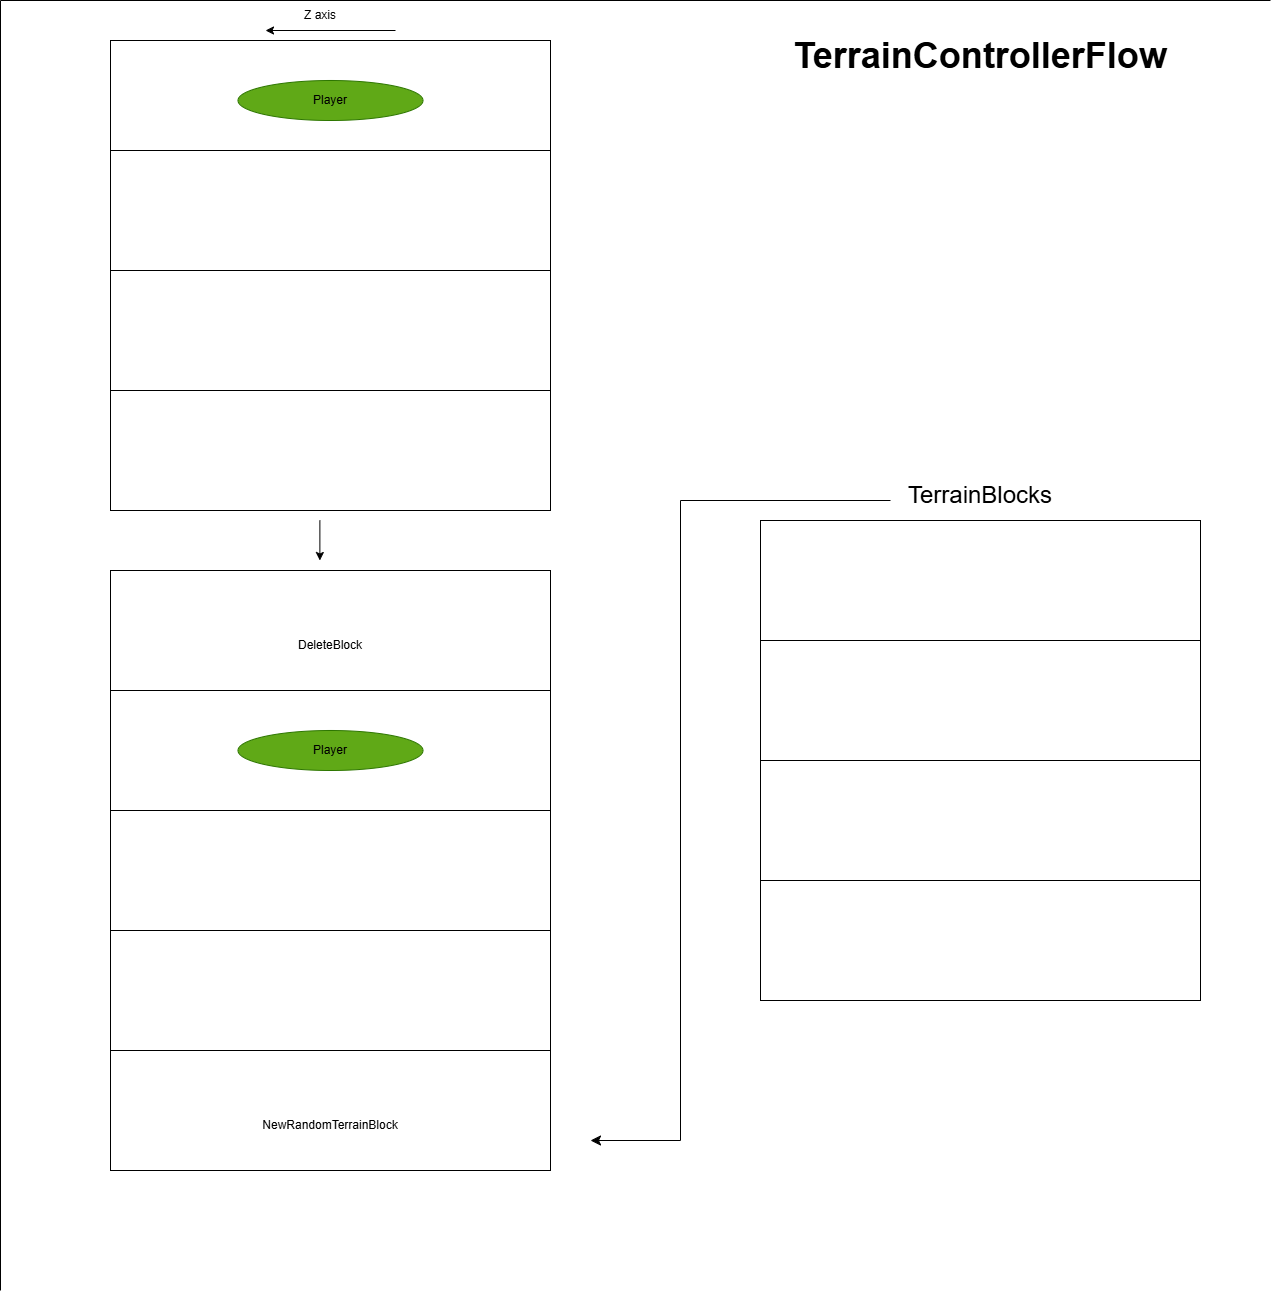

The diagram above was exported from draw.io. Its source (the exported page's mxGraphModel, read from the mxfile embedded in the PNG):
<mxGraphModel dx="3182" dy="1697" grid="1" gridSize="10" guides="1" tooltips="1" connect="1" arrows="1" fold="1" page="1" pageScale="1" pageWidth="850" pageHeight="1100" background="#FFFFFF" math="0" shadow="0" adaptiveColors="none">
  <root>
    <mxCell id="0" />
    <mxCell id="1" parent="0" />
    <mxCell id="H04mMJeiVmeCcK5rlvf4-1" value="" style="rounded=0;whiteSpace=wrap;html=1;" vertex="1" parent="1">
      <mxGeometry x="110" y="40" width="440" height="120" as="geometry" />
    </mxCell>
    <mxCell id="H04mMJeiVmeCcK5rlvf4-7" value="" style="ellipse;whiteSpace=wrap;html=1;fillColor=#60a917;fontColor=#ffffff;strokeColor=#2D7600;rounded=0;" vertex="1" parent="1">
      <mxGeometry x="237.5" y="80" width="185" height="40" as="geometry" />
    </mxCell>
    <mxCell id="H04mMJeiVmeCcK5rlvf4-10" value="Player" style="text;html=1;align=center;verticalAlign=middle;whiteSpace=wrap;rounded=0;" vertex="1" parent="1">
      <mxGeometry x="300" y="85" width="60" height="30" as="geometry" />
    </mxCell>
    <mxCell id="H04mMJeiVmeCcK5rlvf4-11" value="" style="rounded=0;whiteSpace=wrap;html=1;" vertex="1" parent="1">
      <mxGeometry x="110" y="150" width="440" height="120" as="geometry" />
    </mxCell>
    <mxCell id="H04mMJeiVmeCcK5rlvf4-12" value="" style="rounded=0;whiteSpace=wrap;html=1;" vertex="1" parent="1">
      <mxGeometry x="110" y="270" width="440" height="120" as="geometry" />
    </mxCell>
    <mxCell id="H04mMJeiVmeCcK5rlvf4-13" value="Z axis" style="text;html=1;align=center;verticalAlign=middle;whiteSpace=wrap;rounded=0;" vertex="1" parent="1">
      <mxGeometry x="290" width="60" height="30" as="geometry" />
    </mxCell>
    <mxCell id="H04mMJeiVmeCcK5rlvf4-14" value="" style="endArrow=classic;html=1;rounded=0;" edge="1" parent="1">
      <mxGeometry width="50" height="50" relative="1" as="geometry">
        <mxPoint x="395" y="30" as="sourcePoint" />
        <mxPoint x="265" y="30" as="targetPoint" />
      </mxGeometry>
    </mxCell>
    <mxCell id="H04mMJeiVmeCcK5rlvf4-15" value="&lt;font style=&quot;font-size: 36px;&quot;&gt;&lt;b&gt;TerrainControllerFlow&lt;/b&gt;&lt;/font&gt;" style="text;html=1;align=center;verticalAlign=middle;whiteSpace=wrap;rounded=0;" vertex="1" parent="1">
      <mxGeometry x="950" y="40" width="60" height="30" as="geometry" />
    </mxCell>
    <mxCell id="H04mMJeiVmeCcK5rlvf4-16" value="" style="rounded=0;whiteSpace=wrap;html=1;" vertex="1" parent="1">
      <mxGeometry x="110" y="390" width="440" height="120" as="geometry" />
    </mxCell>
    <mxCell id="H04mMJeiVmeCcK5rlvf4-18" value="" style="rounded=0;whiteSpace=wrap;html=1;" vertex="1" parent="1">
      <mxGeometry x="760" y="520" width="440" height="120" as="geometry" />
    </mxCell>
    <mxCell id="H04mMJeiVmeCcK5rlvf4-19" value="" style="rounded=0;whiteSpace=wrap;html=1;" vertex="1" parent="1">
      <mxGeometry x="110" y="570" width="440" height="120" as="geometry" />
    </mxCell>
    <mxCell id="H04mMJeiVmeCcK5rlvf4-20" value="" style="rounded=0;whiteSpace=wrap;html=1;" vertex="1" parent="1">
      <mxGeometry x="110" y="690" width="440" height="120" as="geometry" />
    </mxCell>
    <mxCell id="H04mMJeiVmeCcK5rlvf4-21" value="" style="rounded=0;whiteSpace=wrap;html=1;" vertex="1" parent="1">
      <mxGeometry x="110" y="810" width="440" height="120" as="geometry" />
    </mxCell>
    <mxCell id="H04mMJeiVmeCcK5rlvf4-22" value="" style="rounded=0;whiteSpace=wrap;html=1;" vertex="1" parent="1">
      <mxGeometry x="110" y="930" width="440" height="120" as="geometry" />
    </mxCell>
    <mxCell id="H04mMJeiVmeCcK5rlvf4-23" value="" style="ellipse;whiteSpace=wrap;html=1;fillColor=#60a917;fontColor=#ffffff;strokeColor=#2D7600;rounded=0;" vertex="1" parent="1">
      <mxGeometry x="237.5" y="730" width="185" height="40" as="geometry" />
    </mxCell>
    <mxCell id="H04mMJeiVmeCcK5rlvf4-24" value="Player" style="text;html=1;align=center;verticalAlign=middle;whiteSpace=wrap;rounded=0;" vertex="1" parent="1">
      <mxGeometry x="280" y="735" width="100" height="30" as="geometry" />
    </mxCell>
    <mxCell id="H04mMJeiVmeCcK5rlvf4-25" value="" style="rounded=0;whiteSpace=wrap;html=1;" vertex="1" parent="1">
      <mxGeometry x="760" y="640" width="440" height="120" as="geometry" />
    </mxCell>
    <mxCell id="H04mMJeiVmeCcK5rlvf4-26" value="" style="rounded=0;whiteSpace=wrap;html=1;" vertex="1" parent="1">
      <mxGeometry x="760" y="760" width="440" height="120" as="geometry" />
    </mxCell>
    <mxCell id="H04mMJeiVmeCcK5rlvf4-27" value="" style="rounded=0;whiteSpace=wrap;html=1;" vertex="1" parent="1">
      <mxGeometry x="760" y="880" width="440" height="120" as="geometry" />
    </mxCell>
    <mxCell id="H04mMJeiVmeCcK5rlvf4-28" value="&lt;font style=&quot;font-size: 24px;&quot;&gt;TerrainBlocks&lt;/font&gt;" style="text;html=1;align=center;verticalAlign=middle;whiteSpace=wrap;rounded=0;" vertex="1" parent="1">
      <mxGeometry x="950" y="480" width="60" height="30" as="geometry" />
    </mxCell>
    <mxCell id="H04mMJeiVmeCcK5rlvf4-29" value="" style="rounded=0;whiteSpace=wrap;html=1;" vertex="1" parent="1">
      <mxGeometry x="110" y="1050" width="440" height="120" as="geometry" />
    </mxCell>
    <mxCell id="H04mMJeiVmeCcK5rlvf4-30" value="DeleteBlock" style="text;html=1;align=center;verticalAlign=middle;whiteSpace=wrap;rounded=0;" vertex="1" parent="1">
      <mxGeometry x="300" y="630" width="60" height="30" as="geometry" />
    </mxCell>
    <mxCell id="H04mMJeiVmeCcK5rlvf4-31" value="NewRandomTerrainBlock" style="text;html=1;align=center;verticalAlign=middle;whiteSpace=wrap;rounded=0;" vertex="1" parent="1">
      <mxGeometry x="300" y="1110" width="60" height="30" as="geometry" />
    </mxCell>
    <mxCell id="H04mMJeiVmeCcK5rlvf4-32" value="" style="endArrow=classic;html=1;rounded=0;" edge="1" parent="1">
      <mxGeometry width="50" height="50" relative="1" as="geometry">
        <mxPoint x="319.38" y="520" as="sourcePoint" />
        <mxPoint x="319.38" y="560" as="targetPoint" />
      </mxGeometry>
    </mxCell>
    <mxCell id="H04mMJeiVmeCcK5rlvf4-35" value="" style="edgeStyle=elbowEdgeStyle;elbow=horizontal;endArrow=classic;html=1;curved=0;rounded=0;endSize=8;startSize=8;" edge="1" parent="1">
      <mxGeometry width="50" height="50" relative="1" as="geometry">
        <mxPoint x="890" y="500" as="sourcePoint" />
        <mxPoint x="590" y="1140" as="targetPoint" />
        <Array as="points">
          <mxPoint x="680" y="810" />
        </Array>
      </mxGeometry>
    </mxCell>
    <mxCell id="H04mMJeiVmeCcK5rlvf4-44" value="" style="shape=partialRectangle;whiteSpace=wrap;html=1;bottom=0;right=0;fillColor=none;" vertex="1" parent="1">
      <mxGeometry width="1270" height="1290" as="geometry" />
    </mxCell>
  </root>
</mxGraphModel>